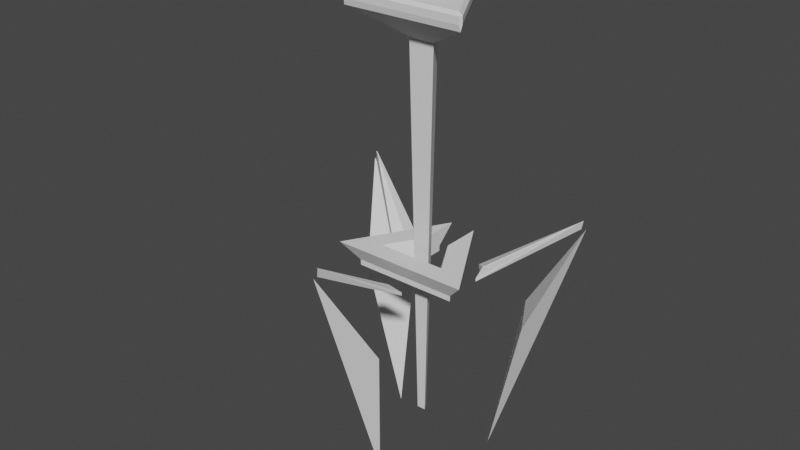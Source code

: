 # Source: sucker_enemy.blend  (saved by Blender 2.81.16; exported with 4.5.12 LTS)
import bpy
from mathutils import Matrix  # noqa: F401  (used for matrix-valued properties, if any)

bpy.ops.wm.read_factory_settings(use_empty=True)
scene = bpy.context.scene
scene.name = 'Scene'

# ---- collections
col_collection = bpy.data.collections.new('Collection'); scene.collection.children.link(col_collection)

# ---- world
world_world = bpy.data.worlds.new('World'); scene.world = world_world
world_world.use_nodes = True; world_world.node_tree.nodes.clear()
_N = world_world.node_tree.nodes; _L = world_world.node_tree.links
n0 = _N.new('ShaderNodeOutputWorld'); n0.name = 'World Output'; n0.location = (300, 300)
n1 = _N.new('ShaderNodeBackground'); n1.name = 'Background'; n1.location = (10, 300)
n1.inputs[0].default_value = (0.05088, 0.05088, 0.05088, 1.0)
_L.new(n1.outputs[0], n0.inputs[0])
n0.is_active_output = True
world_world.color = (0.05088, 0.05088, 0.05088)
world_world.use_sun_shadow = False
world_world.sun_shadow_jitter_overblur = 0.0

# ---- meshes
me_plane = bpy.data.meshes.new('Plane')
me_plane.from_pydata([], [], [])
_uv = me_plane.uv_layers.new(name='UVMap')
_uv.uv.foreach_set('vector', [])
me_plane.use_remesh_fix_poles = True
me_plane.use_remesh_preserve_attributes = False
me_plane.use_mirror_vertex_groups = False
me_plane.update()
me_plane_001 = bpy.data.meshes.new('Plane.001')
me_plane_001.from_pydata([(-0.2153, -0.1243, 1.407), (-3.151e-07, 0.2486, 1.407), (0.2153, -0.1243, 1.407), (-0.07217, -0.04167, -4.856), (-3.778e-07, 0.08333, -4.856), (0.07217, -0.04167, -4.856), (-1.091e-07, 0.7255, 2.51), (-0.6283, -0.3627, 2.51), (0.6283, -0.3627, 2.51), (-0.2152, -0.1242, 2.911), (-3.117e-07, 0.2485, 2.911), (0.2152, -0.1242, 2.911), (-0.02521, 1.164, 1.925), (7.646e-08, 1.164, 1.829), (0.02521, 1.164, 1.925), (-1.02, -0.5599, 1.925), (-0.9951, -0.6036, 1.925), (-1.008, -0.5822, 1.829), (1.02, -0.5599, 1.925), (1.008, -0.5822, 1.829), (0.9951, -0.6036, 1.925), (0.9581, -0.5532, 2.089), (1.02, -0.5599, 2.039), (0.9951, -0.6036, 2.039), (-0.9951, -0.6036, 2.039), (-1.02, -0.5599, 2.039), (-0.9582, -0.5532, 2.089), (0.02521, 1.164, 2.039), (1.616e-08, 1.106, 2.089), (-0.02521, 1.164, 2.039)], [], [(26, 21, 28), (0, 3, 5, 2), (20, 23, 24, 16), (17, 0, 2, 19), (14, 27, 22, 18), (2, 5, 4, 1), (1, 4, 3, 0), (19, 2, 1, 13), (3, 4, 5), (13, 1, 0, 17), (7, 6, 8), (9, 11, 10), (8, 11, 9, 7), (6, 10, 11, 8), (7, 9, 10, 6), (12, 14, 13), (15, 17, 16), (18, 20, 19), (21, 23, 22), (24, 26, 25), (27, 29, 28), (17, 15, 12, 13), (13, 14, 18, 19), (19, 20, 16, 17), (29, 27, 14, 12), (23, 21, 26, 24), (22, 23, 20, 18), (25, 26, 28, 29), (15, 16, 24, 25), (27, 28, 21, 22), (15, 25, 29, 12)])
_uv = me_plane_001.uv_layers.new(name='UVMap')
_uv.uv.foreach_set('vector', [0.0, 0.0, 0.0, 0.0, 0.0, 0.0, 0.0, 0.0, 0.0, 0.0, 0.0, 0.0, 0.0, 0.0, 0.0, 0.0, 0.0, 0.0, 0.0, 0.0, 0.0, 0.0, 0.0, 0.0, 0.0, 0.0, 0.0, 0.0, 0.0, 0.0, 0.0, 0.0, 0.0, 0.0, 0.0, 0.0, 0.0, 0.0, 0.0, 0.0, 0.0, 0.0, 0.0, 0.0, 0.0, 0.0, 0.0, 0.0, 0.0, 0.0, 0.0, 0.0, 0.0, 0.0, 0.0, 0.0, 0.0, 0.0, 0.0, 0.0, 0.0, 0.0, 0.0, 0.0, 0.0, 0.0, 0.0, 0.0, 0.0, 0.0, 0.0, 0.0, 0.0, 0.0, 0.0, 0.0, 0.0, 0.0, 0.0, 0.0, 0.0, 0.0, 0.0, 0.0, 0.0, 0.0, 0.0, 0.0, 0.0, 0.0, 0.0, 0.0, 0.0, 0.0, 0.0, 0.0, 0.0, 0.0, 0.0, 0.0, 0.0, 0.0, 0.0, 0.0, 0.0, 0.0, 0.0, 0.0, 0.0, 0.0, 0.0, 0.0, 0.0, 0.0, 0.0, 0.0, 0.0, 0.0, 0.0, 0.0, 0.0, 0.0, 0.0, 0.0, 0.0, 0.0, 0.0, 0.0, 0.0, 0.0, 0.0, 0.0, 0.0, 0.0, 0.0, 0.0, 0.0, 0.0, 0.0, 0.0, 0.0, 0.0, 0.0, 0.0, 0.0, 0.0, 0.0, 0.0, 0.0, 0.0, 0.0, 0.0, 0.0, 0.0, 0.0, 0.0, 0.0, 0.0, 0.0, 0.0, 0.0, 0.0, 0.0, 0.0, 0.0, 0.0, 0.0, 0.0, 0.0, 0.0, 0.0, 0.0, 0.0, 0.0, 0.0, 0.0, 0.0, 0.0, 0.0, 0.0, 0.0, 0.0, 0.0, 0.0, 0.0, 0.0, 0.0, 0.0, 0.0, 0.0, 0.0, 0.0, 0.0, 0.0, 0.0, 0.0, 0.0, 0.0, 0.0, 0.0, 0.0, 0.0, 0.0, 0.0, 0.0, 0.0, 0.0, 0.0, 0.0, 0.0, 0.0, 0.0, 0.0, 0.0, 0.0, 0.0, 0.0, 0.0, 0.0, 0.0, 0.0, 0.0, 0.0, 0.0, 0.0, 0.0, 0.0, 0.0])
me_plane_001.use_remesh_fix_poles = True
me_plane_001.use_remesh_preserve_attributes = False
me_plane_001.use_mirror_vertex_groups = False
me_plane_001.update()
me_plane_002 = bpy.data.meshes.new('Plane.002')
me_plane_002.from_pydata([(-0.8599, 0.2165, 0.0), (-0.005292, -2.342, 0.9059), (0.8705, 0.2139, 0.0), (0.0, 0.0, 0.0), (-0.7994, 0.2165, 0.0), (-5.284e-07, -0.8798, 0.0), (0.81, 0.2139, 0.0), (0.0, 0.0, 0.0), (-0.866, -0.5, 0.0), (0.25, -0.8733, 0.0), (2.0, 1.163, 0.9059), (0.0, 0.0, 0.0), (-0.5796, 0.5971, 0.0), (-0.866, -0.5, 0.0), (0.2198, -0.821, 0.0), (0.7511, 0.4337, 0.0), (0.0, 0.0, 0.0), (-1.984, 1.169, 0.9059), (-0.25, -0.8733, 0.0), (0.866, -0.5, 0.0), (0.0, 0.0, 0.0), (0.5903, 0.5945, 0.0), (-0.7405, 0.4363, 0.0), (-0.2198, -0.821, 0.0), (0.866, -0.5, 0.0), (0.0, 0.0, 0.0), (-0.433, -0.25, 0.0), (0.433, -0.25, 0.0), (-0.0005753, -1.093, -3.15), (-1.535, 0.4179, -0.6469), (-0.0062, -2.416, 0.9059), (1.549, 0.4129, -0.6469), (0.9336, 0.5399, -3.15), (-1.114, 1.147, -0.6469), (0.4179, -1.57, -0.6469), (2.062, 1.2, 0.9059), (-0.9224, 0.5429, -3.15), (1.128, 1.142, -0.6469), (-2.045, 1.207, 0.9059), (-0.4243, -1.57, -0.6469), (0.7983, 0.4022, 0.1664), (0.81, 0.2139, 0.05543), (2.048, 1.131, 1.072), (0.5903, 0.5945, 0.05543), (0.04719, -0.9113, 0.1664), (0.2198, -0.821, 0.05543), (0.04189, -2.374, 1.072), (-0.2198, -0.821, 0.05543), (-0.6933, 0.4048, 0.1664), (-0.7994, 0.2165, 0.05543), (-1.937, 1.138, 1.072), (-0.5796, 0.5971, 0.05543), (0.7972, 0.3826, 0.1689), (2.046, 1.112, 1.075), (0.04607, -0.9309, 0.1689), (0.04078, -2.393, 1.075), (-0.6944, 0.3852, 0.1689), (-1.938, 1.118, 1.075), (-0.866, -0.5, 0.08974), (0.866, -0.5, 0.08974), (-0.433, -0.25, 0.08974), (0.433, -0.25, 0.08974), (-1.146, -0.6617, 0.3753), (1.146, -0.6617, 0.3753), (-0.573, -0.3308, 0.3753), (0.573, -0.3308, 0.3753), (0.2117, 0.6334, 0.0), (-0.2117, 0.6334, 0.0), (-0.2104, 0.1355, 0.0), (0.2104, 0.1355, 0.0), (0.2119, 0.6329, 0.08974), (-0.2119, 0.6329, 0.08974), (0.21, 0.1362, 0.08974), (-0.21, 0.1362, 0.08974), (-0.2141, 0.9525, 0.3753), (0.2141, 0.9525, 0.3753), (-0.2118, 0.2948, 0.3753), (0.2118, 0.2948, 0.3753)], [(1, 3), (3, 0), (2, 3), (5, 7), (7, 4), (6, 7), (11, 10), (8, 11), (9, 11), (16, 15), (13, 16), (14, 16), (20, 19), (17, 20), (18, 20), (25, 24), (22, 25), (23, 25), (72, 73)], [(15, 10, 6), (21, 10, 15), (5, 14, 1), (23, 5, 1), (22, 4, 17), (12, 22, 17), (24, 13, 26, 27), (68, 73, 60, 26), (66, 70, 59, 24), (35, 31, 32), (37, 35, 32), (39, 28, 30), (38, 36, 29), (33, 36, 38), (30, 34, 39), (40, 41, 42), (43, 40, 42), (44, 46, 45), (47, 46, 44), (48, 50, 49), (51, 50, 48), (14, 45, 46, 1), (12, 51, 48, 22), (21, 15, 40, 43), (22, 48, 49, 4), (15, 6, 41, 40), (17, 50, 51, 12), (10, 21, 43, 42), (4, 49, 50, 17), (6, 10, 42, 41), (23, 47, 44, 5), (5, 44, 45, 14), (1, 46, 47, 23), (38, 29, 33), (36, 33, 29), (35, 37, 31), (32, 31, 37), (50, 48, 56, 57), (46, 55, 54, 44), (42, 53, 52, 40), (73, 76, 64, 60), (61, 65, 77, 72), (60, 64, 65, 61), (27, 61, 72, 69), (66, 24, 27, 69), (58, 62, 74, 71), (24, 59, 58, 13), (13, 67, 68, 26), (26, 60, 61, 27), (63, 65, 64, 62), (75, 77, 65, 63), (62, 64, 76, 74), (59, 63, 62, 58), (70, 75, 63, 59), (73, 71, 74, 76), (77, 75, 70, 72), (66, 69, 72, 70), (67, 71, 73, 68), (13, 58, 71, 67), (39, 34, 28), (34, 30, 28)])
_uv = me_plane_002.uv_layers.new(name='UVMap')
_uv.uv.foreach_set('vector', [0.0, 0.0, 0.0, 0.0, 0.0, 0.0, 0.0, 0.0, 0.0, 0.0, 0.0, 0.0, 0.0, 0.0, 0.0, 0.0, 0.0, 0.0, 0.0, 0.0, 0.0, 0.0, 0.0, 0.0, 0.0, 0.0, 0.0, 0.0, 0.0, 0.0, 0.0, 0.0, 0.0, 0.0, 0.0, 0.0, 0.0, 0.0, 0.0, 0.0, 0.0, 0.0, 0.0, 0.0, 0.0, 0.0, 0.0, 0.0, 0.0, 0.0, 0.0, 0.0, 0.0, 0.0, 0.0, 0.0, 0.0, 0.0, 0.0, 0.0, 0.0, 0.0, 0.0, 0.0, 0.0, 0.0, 0.0, 0.0, 0.0, 0.0, 0.0, 0.0, 0.0, 0.0, 0.0, 0.0, 0.0, 0.0, 0.0, 0.0, 0.0, 0.0, 0.0, 0.0, 0.0, 0.0, 0.0, 0.0, 0.0, 0.0, 0.0, 0.0, 0.0, 0.0, 0.0, 0.0, 0.0, 0.0, 0.0, 0.0, 0.0, 0.0, 0.0, 0.0, 0.0, 0.0, 0.0, 0.0, 0.0, 0.0, 0.0, 0.0, 0.0, 0.0, 0.0, 0.0, 0.0, 0.0, 0.0, 0.0, 0.0, 0.0, 0.0, 0.0, 0.0, 0.0, 0.0, 0.0, 0.0, 0.0, 0.0, 0.0, 0.0, 0.0, 0.0, 0.0, 0.0, 0.0, 0.0, 0.0, 0.0, 0.0, 0.0, 0.0, 0.0, 0.0, 0.0, 0.0, 0.0, 0.0, 0.0, 0.0, 0.0, 0.0, 0.0, 0.0, 0.0, 0.0, 0.0, 0.0, 0.0, 0.0, 0.0, 0.0, 0.0, 0.0, 0.0, 0.0, 0.0, 0.0, 0.0, 0.0, 0.0, 0.0, 0.0, 0.0, 0.0, 0.0, 0.0, 0.0, 0.0, 0.0, 0.0, 0.0, 0.0, 0.0, 0.0, 0.0, 0.0, 0.0, 0.0, 0.0, 0.0, 0.0, 0.0, 0.0, 0.0, 0.0, 0.0, 0.0, 0.0, 0.0, 0.0, 0.0, 0.0, 0.0, 0.0, 0.0, 0.0, 0.0, 0.0, 0.0, 0.0, 0.0, 0.0, 0.0, 0.0, 0.0, 0.0, 0.0, 0.0, 0.0, 0.0, 0.0, 0.0, 0.0, 0.0, 0.0, 0.0, 0.0, 0.0, 0.0, 0.0, 0.0, 0.0, 0.0, 0.0, 0.0, 0.0, 0.0, 0.0, 0.0, 0.0, 0.0, 0.0, 0.0, 0.0, 0.0, 0.0, 0.0, 0.0, 0.0, 0.0, 0.0, 0.0, 0.0, 0.0, 0.0, 0.0, 0.0, 0.0, 0.0, 0.0, 0.0, 0.0, 0.0, 0.0, 0.0, 0.0, 0.0, 0.0, 0.0, 0.0, 0.0, 0.0, 0.0, 0.0, 0.0, 0.0, 0.0, 0.0, 0.0, 0.0, 0.0, 0.0, 0.0, 0.0, 0.0, 0.0, 0.0, 0.0, 0.0, 0.0, 0.0, 0.0, 0.0, 0.0, 0.0, 0.0, 0.0, 0.0, 0.0, 0.0, 0.0, 0.0, 0.0, 0.0, 0.0, 0.0, 0.0, 0.0, 0.0, 0.0, 0.0, 0.0, 0.0, 0.0, 0.0, 0.0, 0.0, 0.0, 0.0, 0.0, 0.0, 0.0, 0.0, 0.0, 0.0, 0.0, 0.0, 0.0, 0.0, 0.0, 0.0, 0.0, 0.0, 0.0, 0.0, 0.0, 0.0, 0.0, 0.0, 0.0, 0.0, 0.0, 0.0, 0.0, 0.0, 0.0, 0.0, 0.0, 0.0, 0.0, 0.0, 0.0, 0.0, 0.0, 0.0, 0.0, 0.0, 0.0, 0.0, 0.0, 0.0, 0.0, 0.0, 0.0, 0.0, 0.0, 0.0, 0.0, 0.0, 0.0, 0.0, 0.0, 0.0, 0.0, 0.0, 0.0, 0.0, 0.0, 0.0, 0.0, 0.0, 0.0, 0.0, 0.0, 0.0, 0.0, 0.0, 0.0, 0.0, 0.0, 0.0, 0.0, 0.0, 0.0, 0.0, 0.0, 0.0, 0.0, 0.0, 0.0, 0.0, 0.0, 0.0, 0.0, 0.0, 0.0, 0.0, 0.0, 0.0, 0.0, 0.0, 0.0, 0.0, 0.0, 0.0, 0.0, 0.0, 0.0, 0.0, 0.0, 0.0, 0.0, 0.0, 0.0, 0.0, 0.0, 0.0, 0.0, 0.0, 0.0, 0.0, 0.0, 0.0, 0.0, 0.0, 0.0, 0.0])
me_plane_002.use_remesh_fix_poles = True
me_plane_002.use_remesh_preserve_attributes = False
me_plane_002.use_mirror_vertex_groups = False
me_plane_002.update()

# ---- objects
ob_plane = bpy.data.objects.new('Plane', me_plane)
ob_x = bpy.data.objects.new('ĚŠČ+ĚŠŠŠĚŠĚ+ŠĚŠ', me_plane_001)
ob_001 = bpy.data.objects.new('ĚŠČ+ĚŠŠŠĚŠĚ+ŠĚŠ.001', me_plane_002)

# ---- transforms, parenting, visibility, modifiers, constraints
ob_plane.location = (0.0, 0.0, 0.0)
ob_plane.lineart.crease_threshold = 0.0
ob_x.location = (0.0, 0.0, 2.272)
ob_x.lineart.crease_threshold = 0.0
ob_001.location = (0.0166, -0.01005, 2.147e-08)
ob_001.lineart.crease_threshold = 0.0

# ---- collection membership
col_collection.objects.link(ob_plane)
col_collection.objects.link(ob_x)
col_collection.objects.link(ob_001)

# ---- scene / render settings (as saved in the file)
scene.frame_start = 1; scene.frame_end = 250; scene.frame_set(1)
scene.render.engine = 'BLENDER_EEVEE_NEXT'
scene.cycles.use_denoising = False
scene.cycles.samples = 128
scene.cycles.sampling_pattern = 'TABULATED_SOBOL'
scene.cycles.use_adaptive_sampling = False
scene.cycles.use_light_tree = False
scene.view_settings.view_transform = 'Filmic'
bpy.context.view_layer.update()

# ---- added for rendering (the .blend has no active camera and no usable light): camera, sun
cam_auto = bpy.data.cameras.new('AutoCamera')
cam_auto.lens = 50.0
cam_auto.sensor_width = 36.0
cam_auto.clip_end = 1000.0
ob_auto_camera = bpy.data.objects.new('AutoCamera', cam_auto)
scene.collection.objects.link(ob_auto_camera)
ob_auto_camera.location = (9.25073, -11.6857, 8.39703)
ob_auto_camera.rotation_euler = (1.09748, -7.21219e-08, 0.694738)
scene.camera = ob_auto_camera
light_auto_sun = bpy.data.lights.new('AutoSun', 'SUN')
light_auto_sun.energy = 3.0
light_auto_sun.angle = 0.0523599
ob_auto_sun = bpy.data.objects.new('AutoSun', light_auto_sun)
scene.collection.objects.link(ob_auto_sun)
ob_auto_sun.rotation_euler = (0.872665, 0.174533, 0.523599)
bpy.context.view_layer.update()
